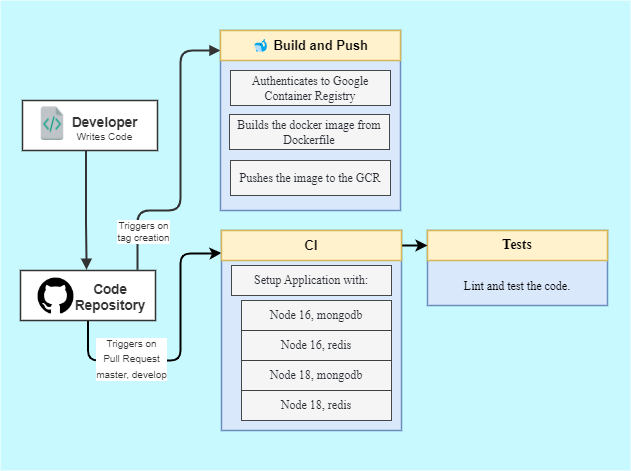

The diagram above was exported from draw.io. Its source (the exported page's mxGraphModel, read from the mxfile embedded in the PNG):
<mxGraphModel dx="766" dy="779" grid="1" gridSize="10" guides="1" tooltips="1" connect="1" arrows="1" fold="1" page="1" pageScale="1" pageWidth="827" pageHeight="1169" math="0" shadow="0">
  <root>
    <mxCell id="0" />
    <mxCell id="1" parent="0" />
    <mxCell id="ggAcAQP5vgSVy7d_Q0dp-1" value="" style="rounded=0;whiteSpace=wrap;html=1;labelBackgroundColor=none;strokeWidth=1;fontSize=10;fillColor=#C7F9FF;strokeColor=none;" vertex="1" parent="1">
      <mxGeometry width="630" height="470" as="geometry" />
    </mxCell>
    <mxCell id="WDJMvpt_7TyUuCDN27WJ-1" value="" style="html=1;overflow=block;blockSpacing=1;whiteSpace=wrap;fontSize=13;align=center;spacing=3.8;strokeColor=#6c8ebf;strokeOpacity=100;fillOpacity=100;fillColor=#dae8fc;strokeWidth=1.5;container=0;collapsible=0;" vertex="1" parent="1">
      <mxGeometry x="220" y="30" width="180" height="180" as="geometry" />
    </mxCell>
    <mxCell id="WDJMvpt_7TyUuCDN27WJ-2" value="" style="html=1;overflow=block;blockSpacing=1;whiteSpace=wrap;fontSize=13;spacing=3.8;verticalAlign=middle;strokeColor=#333333;strokeOpacity=100;fillOpacity=100;fillColor=#ffffff;strokeWidth=1.5;container=1;collapsible=0;" vertex="1" parent="1">
      <mxGeometry x="22" y="100" width="135" height="50" as="geometry" />
    </mxCell>
    <UserObject label="Developer" lucidchartObjectId="egETOQr_7V9U" id="WDJMvpt_7TyUuCDN27WJ-3">
      <mxCell style="html=1;overflow=block;blockSpacing=1;whiteSpace=wrap;fontSize=13.5;fontColor=#333333;fontStyle=1;align=center;spacing=3.8;strokeOpacity=0;fillOpacity=0;fillColor=#ffffff;strokeWidth=1.5;" vertex="1" parent="WDJMvpt_7TyUuCDN27WJ-2">
        <mxGeometry x="45" y="10" width="75" height="26" as="geometry" />
      </mxCell>
    </UserObject>
    <UserObject label="" lucidchartObjectId="_gETozE0KI7b" id="WDJMvpt_7TyUuCDN27WJ-4">
      <mxCell style="html=1;overflow=block;blockSpacing=1;whiteSpace=wrap;shape=image;fontSize=13;spacing=3.8;strokeColor=none;strokeOpacity=100;strokeWidth=0;image=https://images.lucid.app/images/81550b4f-709d-4c3b-91e9-0b2bba839999/content;imageAspect=0;" vertex="1" parent="WDJMvpt_7TyUuCDN27WJ-2">
        <mxGeometry x="15" y="5" width="30" height="35" as="geometry" />
      </mxCell>
    </UserObject>
    <UserObject label="Writes Code" lucidchartObjectId="ihETIWBtwOLH" id="WDJMvpt_7TyUuCDN27WJ-5">
      <mxCell style="html=1;overflow=block;blockSpacing=1;whiteSpace=wrap;fontSize=10.2;fontColor=#333333;align=center;spacing=3.8;strokeOpacity=0;fillOpacity=0;fillColor=#ffffff;strokeWidth=1.5;" vertex="1" parent="WDJMvpt_7TyUuCDN27WJ-2">
        <mxGeometry x="45" y="23" width="75" height="27" as="geometry" />
      </mxCell>
    </UserObject>
    <UserObject label="" lucidchartObjectId="msEThwSL9PZJ" id="WDJMvpt_7TyUuCDN27WJ-6">
      <mxCell style="html=1;jettySize=18;whiteSpace=wrap;fontSize=13;strokeColor=#333333;strokeOpacity=100;strokeWidth=2;rounded=1;arcSize=24;edgeStyle=orthogonalEdgeStyle;startArrow=none;endArrow=block;endFill=1;exitX=0.867;exitY=-0.013;exitDx=0;exitDy=0;exitPerimeter=0;" edge="1" parent="1" source="WDJMvpt_7TyUuCDN27WJ-13">
        <mxGeometry width="100" height="100" relative="1" as="geometry">
          <Array as="points">
            <mxPoint x="137" y="210" />
            <mxPoint x="180" y="210" />
            <mxPoint x="180" y="50" />
          </Array>
          <mxPoint x="390.72" y="150" as="sourcePoint" />
          <mxPoint x="220" y="50" as="targetPoint" />
        </mxGeometry>
      </mxCell>
    </UserObject>
    <mxCell id="rU1afzYx7ioALsxIaVb9-1" value="&lt;span style=&quot;color: rgb(51, 51, 51);&quot;&gt;Triggers on&lt;/span&gt;&lt;br style=&quot;color: rgb(51, 51, 51);&quot;&gt;&lt;span style=&quot;color: rgb(51, 51, 51);&quot;&gt;tag creation&lt;/span&gt;" style="edgeLabel;html=1;align=center;verticalAlign=middle;resizable=0;points=[];fontSize=10;fontColor=#000000;" vertex="1" connectable="0" parent="WDJMvpt_7TyUuCDN27WJ-6">
      <mxGeometry x="-0.6157" y="2" relative="1" as="geometry">
        <mxPoint x="7" y="19" as="offset" />
      </mxGeometry>
    </mxCell>
    <mxCell id="WDJMvpt_7TyUuCDN27WJ-9" style="edgeStyle=orthogonalEdgeStyle;rounded=1;sketch=0;orthogonalLoop=1;jettySize=auto;html=1;exitX=0.5;exitY=1;exitDx=0;exitDy=0;shadow=0;strokeColor=default;fontSize=13;fontColor=#080808;startArrow=none;startFill=0;endArrow=classic;endFill=1;entryX=0;entryY=0.75;entryDx=0;entryDy=0;strokeWidth=2;" edge="1" parent="1" source="WDJMvpt_7TyUuCDN27WJ-13" target="WDJMvpt_7TyUuCDN27WJ-37">
      <mxGeometry relative="1" as="geometry">
        <mxPoint x="420" y="240" as="targetPoint" />
        <Array as="points">
          <mxPoint x="88" y="360" />
          <mxPoint x="180" y="360" />
          <mxPoint x="180" y="253" />
          <mxPoint x="210" y="253" />
        </Array>
      </mxGeometry>
    </mxCell>
    <mxCell id="rU1afzYx7ioALsxIaVb9-2" value="&lt;span style=&quot;color: rgb(51, 51, 51);&quot;&gt;Triggers on&lt;/span&gt;&lt;br style=&quot;color: rgb(51, 51, 51);&quot;&gt;&lt;font style=&quot;font-size: 13px;&quot; color=&quot;#333333&quot;&gt;&lt;span style=&quot;font-size: 10px;&quot;&gt;Pull Request&lt;br&gt;master, develop&lt;/span&gt;&lt;/font&gt;" style="edgeLabel;html=1;align=center;verticalAlign=middle;resizable=0;points=[];fontSize=10;fontColor=#000000;" vertex="1" connectable="0" parent="WDJMvpt_7TyUuCDN27WJ-9">
      <mxGeometry x="-0.8383" y="1" relative="1" as="geometry">
        <mxPoint x="42" y="15" as="offset" />
      </mxGeometry>
    </mxCell>
    <mxCell id="WDJMvpt_7TyUuCDN27WJ-12" value="" style="group;dropTarget=0;pointerEvents=0;" vertex="1" parent="1">
      <mxGeometry x="20" y="270" width="140" height="50" as="geometry" />
    </mxCell>
    <UserObject label="" lucidchartObjectId="HiETWcHIabq." id="WDJMvpt_7TyUuCDN27WJ-13">
      <mxCell style="html=1;overflow=block;blockSpacing=1;whiteSpace=wrap;fontSize=13;spacing=3.8;verticalAlign=middle;strokeColor=#333333;strokeOpacity=100;fillOpacity=100;fillColor=#ffffff;strokeWidth=1.5;" vertex="1" parent="WDJMvpt_7TyUuCDN27WJ-12">
        <mxGeometry width="135" height="50" as="geometry" />
      </mxCell>
    </UserObject>
    <UserObject label="" lucidchartObjectId="CjETQWipniV8" id="WDJMvpt_7TyUuCDN27WJ-14">
      <mxCell style="html=1;overflow=block;blockSpacing=1;whiteSpace=wrap;shape=image;fontSize=13;spacing=3.8;strokeColor=none;strokeOpacity=100;strokeWidth=0;image=https://images.lucid.app/images/7bb3ad07-6df7-4e04-883d-a059d4b045e5/content;imageAspect=0;" vertex="1" parent="WDJMvpt_7TyUuCDN27WJ-12">
        <mxGeometry x="15" y="5" width="41" height="41" as="geometry" />
      </mxCell>
    </UserObject>
    <UserObject label="Code Repository" lucidchartObjectId="KjET_N_NmTSQ" id="WDJMvpt_7TyUuCDN27WJ-15">
      <mxCell style="html=1;overflow=block;blockSpacing=1;whiteSpace=wrap;fontSize=13.5;fontColor=#333333;fontStyle=1;align=center;spacing=3.8;strokeOpacity=0;fillOpacity=0;fillColor=#ffffff;strokeWidth=1.5;" vertex="1" parent="WDJMvpt_7TyUuCDN27WJ-12">
        <mxGeometry x="40" y="8" width="100" height="35" as="geometry" />
      </mxCell>
    </UserObject>
    <UserObject label="" lucidchartObjectId="9uETEt053-hy" id="WDJMvpt_7TyUuCDN27WJ-16">
      <mxCell style="html=1;jettySize=18;whiteSpace=wrap;fontSize=13;strokeColor=#333333;strokeOpacity=100;strokeWidth=2;rounded=1;arcSize=24;edgeStyle=orthogonalEdgeStyle;startArrow=none;endArrow=block;endFill=1;exitX=0.247;exitY=1;exitPerimeter=0;entryX=0.489;entryY=-0.015;entryPerimeter=0;" edge="1" parent="1" source="WDJMvpt_7TyUuCDN27WJ-5" target="WDJMvpt_7TyUuCDN27WJ-13">
        <mxGeometry width="100" height="100" relative="1" as="geometry">
          <Array as="points" />
        </mxGeometry>
      </mxCell>
    </UserObject>
    <UserObject label="Pushes the image to the GCR" lucidchartObjectId="-DETBA8zdZTB" id="WDJMvpt_7TyUuCDN27WJ-24">
      <mxCell style="html=1;overflow=block;blockSpacing=1;whiteSpace=wrap;fontSize=12;fontFamily=Liberation Mono;fontColor=#282c33;align=center;spacing=3.8;strokeColor=#333333;strokeOpacity=100;fillOpacity=100;fillColor=#f5f5f5;strokeWidth=0.8;" vertex="1" parent="1">
        <mxGeometry x="230" y="160" width="160" height="35" as="geometry" />
      </mxCell>
    </UserObject>
    <UserObject label="🐋 Build and Push" lucidchartObjectId="1nETf8TSHbVG" id="WDJMvpt_7TyUuCDN27WJ-25">
      <mxCell style="html=1;overflow=block;blockSpacing=1;whiteSpace=wrap;fontSize=13;fontStyle=1;align=center;spacing=3.8;strokeColor=#d6b656;strokeOpacity=100;fillOpacity=100;fillColor=#fff2cc;strokeWidth=1.5;" vertex="1" parent="1">
        <mxGeometry x="220" y="30" width="180" height="30" as="geometry" />
      </mxCell>
    </UserObject>
    <UserObject label="Builds the docker image from Dockerfile" lucidchartObjectId="-DETBA8zdZTB" id="WDJMvpt_7TyUuCDN27WJ-26">
      <mxCell style="html=1;overflow=block;blockSpacing=1;whiteSpace=wrap;fontSize=12;fontFamily=Liberation Mono;fontColor=#282c33;align=center;spacing=3.8;strokeColor=#333333;strokeOpacity=100;fillOpacity=100;fillColor=#f5f5f5;strokeWidth=0.8;" vertex="1" parent="1">
        <mxGeometry x="229" y="114" width="160" height="35" as="geometry" />
      </mxCell>
    </UserObject>
    <UserObject label="Authenticates to Google Container Registry" lucidchartObjectId="JFETC1r8jyNc" id="WDJMvpt_7TyUuCDN27WJ-27">
      <mxCell style="html=1;overflow=block;blockSpacing=1;whiteSpace=wrap;fontSize=12;fontFamily=Liberation Mono;fontColor=#282c33;align=center;spacing=3.8;strokeColor=#333333;strokeOpacity=100;fillOpacity=100;fillColor=#f5f5f5;strokeWidth=0.8;" vertex="1" parent="1">
        <mxGeometry x="230" y="70" width="160" height="35" as="geometry" />
      </mxCell>
    </UserObject>
    <mxCell id="WDJMvpt_7TyUuCDN27WJ-29" value="" style="html=1;overflow=block;blockSpacing=1;whiteSpace=wrap;fontSize=13;align=center;spacing=3.8;strokeColor=#6c8ebf;strokeOpacity=100;fillOpacity=100;fillColor=#dae8fc;strokeWidth=1.5;container=0;collapsible=0;" vertex="1" parent="1">
      <mxGeometry x="221" y="230" width="180" height="200" as="geometry" />
    </mxCell>
    <mxCell id="WDJMvpt_7TyUuCDN27WJ-30" value="" style="html=1;overflow=block;blockSpacing=1;whiteSpace=wrap;fontSize=13;align=center;spacing=3.8;strokeColor=#6c8ebf;strokeOpacity=100;fillOpacity=100;fillColor=#dae8fc;strokeWidth=1.5;container=1;collapsible=0;" vertex="1" parent="1">
      <mxGeometry x="427" y="230" width="180" height="75" as="geometry" />
    </mxCell>
    <UserObject label="&lt;font face=&quot;Liberation Mono&quot;&gt;&lt;span style=&quot;font-size: 14px;&quot;&gt;Tests&lt;/span&gt;&lt;/font&gt;" lucidchartObjectId="gmET85xwby3i" id="WDJMvpt_7TyUuCDN27WJ-31">
      <mxCell style="html=1;overflow=block;blockSpacing=1;whiteSpace=wrap;fontSize=13;fontStyle=1;align=center;spacing=3.8;strokeColor=#d6b656;strokeOpacity=100;fillOpacity=100;fillColor=#fff2cc;strokeWidth=1.5;" vertex="1" parent="WDJMvpt_7TyUuCDN27WJ-30">
        <mxGeometry width="180" height="30" as="geometry" />
      </mxCell>
    </UserObject>
    <UserObject label="Lint and test the code." lucidchartObjectId=".AETIfcF-te8" id="WDJMvpt_7TyUuCDN27WJ-32">
      <mxCell style="html=1;overflow=block;blockSpacing=1;whiteSpace=wrap;fontSize=12;fontFamily=Liberation Mono;align=center;spacing=3.8;strokeColor=none;strokeOpacity=100;fillOpacity=100;fillColor=#dae8fc;strokeWidth=0;" vertex="1" parent="WDJMvpt_7TyUuCDN27WJ-30">
        <mxGeometry x="10" y="40" width="160" height="32" as="geometry" />
      </mxCell>
    </UserObject>
    <mxCell id="WDJMvpt_7TyUuCDN27WJ-36" style="edgeStyle=orthogonalEdgeStyle;rounded=1;sketch=0;orthogonalLoop=1;jettySize=auto;html=1;exitX=1;exitY=0.5;exitDx=0;exitDy=0;entryX=0;entryY=0.5;entryDx=0;entryDy=0;shadow=0;strokeColor=default;fontSize=13;fontColor=#080808;startArrow=none;startFill=0;endArrow=classic;endFill=1;strokeWidth=2;" edge="1" parent="1" source="WDJMvpt_7TyUuCDN27WJ-37" target="WDJMvpt_7TyUuCDN27WJ-31">
      <mxGeometry relative="1" as="geometry" />
    </mxCell>
    <UserObject label="CI" lucidchartObjectId="gmET85xwby3i" id="WDJMvpt_7TyUuCDN27WJ-37">
      <mxCell style="html=1;overflow=block;blockSpacing=1;whiteSpace=wrap;fontSize=13;fontStyle=1;align=center;spacing=3.8;strokeColor=#d6b656;strokeOpacity=100;fillOpacity=100;fillColor=#fff2cc;strokeWidth=1.5;" vertex="1" parent="1">
        <mxGeometry x="221" y="230" width="180" height="30" as="geometry" />
      </mxCell>
    </UserObject>
    <UserObject label="Setup Application with:" lucidchartObjectId="JFETC1r8jyNc" id="WDJMvpt_7TyUuCDN27WJ-38">
      <mxCell style="html=1;overflow=block;blockSpacing=1;whiteSpace=wrap;fontSize=12;fontFamily=Liberation Mono;fontColor=#282c33;align=center;spacing=3.8;strokeColor=#333333;strokeOpacity=100;fillOpacity=100;fillColor=#f5f5f5;strokeWidth=0.8;" vertex="1" parent="1">
        <mxGeometry x="231" y="265" width="160" height="30" as="geometry" />
      </mxCell>
    </UserObject>
    <UserObject label="Node 16, mongodb" lucidchartObjectId="JFETC1r8jyNc" id="WDJMvpt_7TyUuCDN27WJ-39">
      <mxCell style="html=1;overflow=block;blockSpacing=1;whiteSpace=wrap;fontSize=12;fontFamily=Liberation Mono;fontColor=#282c33;align=center;spacing=3.8;strokeColor=#333333;strokeOpacity=100;fillOpacity=100;fillColor=#f5f5f5;strokeWidth=0.8;" vertex="1" parent="1">
        <mxGeometry x="241" y="300" width="150" height="30" as="geometry" />
      </mxCell>
    </UserObject>
    <UserObject label="Node 16, redis" lucidchartObjectId="JFETC1r8jyNc" id="WDJMvpt_7TyUuCDN27WJ-40">
      <mxCell style="html=1;overflow=block;blockSpacing=1;whiteSpace=wrap;fontSize=12;fontFamily=Liberation Mono;fontColor=#282c33;align=center;spacing=3.8;strokeColor=#333333;strokeOpacity=100;fillOpacity=100;fillColor=#f5f5f5;strokeWidth=0.8;" vertex="1" parent="1">
        <mxGeometry x="241" y="330" width="150" height="30" as="geometry" />
      </mxCell>
    </UserObject>
    <UserObject label="Node 18, mongodb" lucidchartObjectId="JFETC1r8jyNc" id="WDJMvpt_7TyUuCDN27WJ-41">
      <mxCell style="html=1;overflow=block;blockSpacing=1;whiteSpace=wrap;fontSize=12;fontFamily=Liberation Mono;fontColor=#282c33;align=center;spacing=3.8;strokeColor=#333333;strokeOpacity=100;fillOpacity=100;fillColor=#f5f5f5;strokeWidth=0.8;" vertex="1" parent="1">
        <mxGeometry x="241" y="360" width="150" height="30" as="geometry" />
      </mxCell>
    </UserObject>
    <UserObject label="Node 18, redis" lucidchartObjectId="JFETC1r8jyNc" id="WDJMvpt_7TyUuCDN27WJ-42">
      <mxCell style="html=1;overflow=block;blockSpacing=1;whiteSpace=wrap;fontSize=12;fontFamily=Liberation Mono;fontColor=#282c33;align=center;spacing=3.8;strokeColor=#333333;strokeOpacity=100;fillOpacity=100;fillColor=#f5f5f5;strokeWidth=0.8;" vertex="1" parent="1">
        <mxGeometry x="241" y="390" width="150" height="30" as="geometry" />
      </mxCell>
    </UserObject>
  </root>
</mxGraphModel>